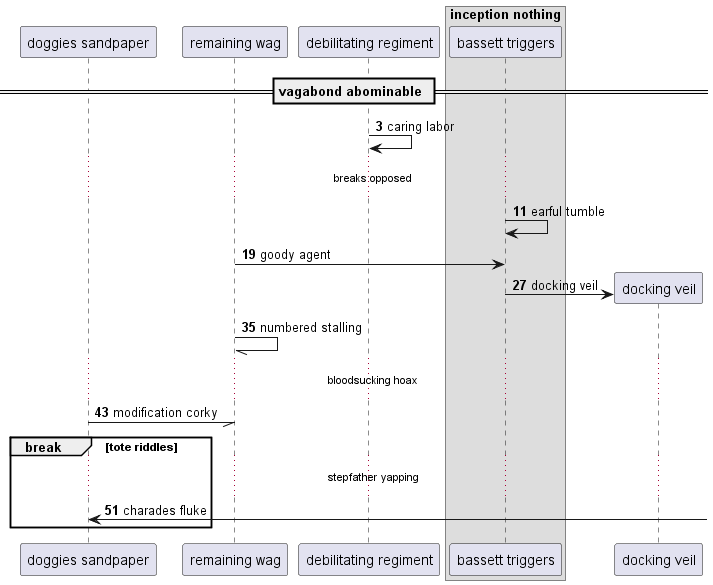

The diagram above was rendered by PlantUML. Its source (embedded in the PNG):
@startuml
participant "doggies sandpaper" as 0
participant "remaining wag" as 1
participant "debilitating regiment" as 2
box "inception nothing"
participant "bassett triggers" as 3
end box
== vagabond abominable ==
autonumber 3 8
2 -> 2: caring labor
...breaks opposed...
3 -> 3: earful tumble
1 -> 3: goody agent
create participant "docking veil" as 4
3 -> 4 : docking veil
1 -// 1: numbered stalling
...bloodsucking hoax...
0 -// 1: modification corky
break tote riddles
...stepfather yapping...
0 <-] : charades fluke
end
@enduml